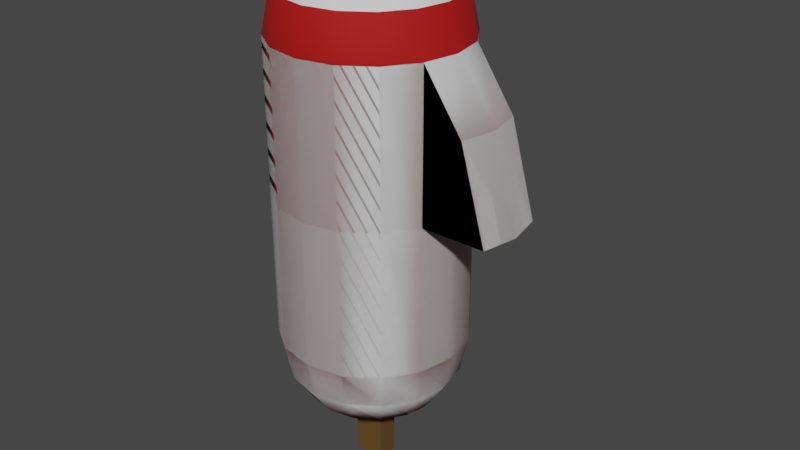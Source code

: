 # Source: Characters.blend  (saved by Blender 3.6.11; exported with 4.5.12 LTS)
import bpy
from mathutils import Matrix  # noqa: F401  (used for matrix-valued properties, if any)

bpy.ops.wm.read_factory_settings(use_empty=True)
scene = bpy.context.scene
scene.name = 'Scene'

# ---- collections
col_baddie = bpy.data.collections.new('Baddie'); scene.collection.children.link(col_baddie)
col_player = bpy.data.collections.new('Player'); scene.collection.children.link(col_player)
col_sword = bpy.data.collections.new('Sword'); scene.collection.children.link(col_sword)

# ---- materials (node trees are filled in below, after node groups)
mat_body = bpy.data.materials.new('Body')
mat_body.use_transparent_shadow = False
mat_hilt = bpy.data.materials.new('Hilt')
mat_hilt.use_transparent_shadow = False
mat_blade = bpy.data.materials.new('Blade')
mat_blade.use_transparent_shadow = False

# ---- node groups
ng_auto_smooth = bpy.data.node_groups.new('Auto Smooth', 'GeometryNodeTree')
_s = ng_auto_smooth.interface.new_socket(name='Geometry', in_out='OUTPUT', socket_type='NodeSocketGeometry')
_s = ng_auto_smooth.interface.new_socket(name='Geometry', in_out='INPUT', socket_type='NodeSocketGeometry')
_s = ng_auto_smooth.interface.new_socket(name='Angle', in_out='INPUT', socket_type='NodeSocketFloat')
_s.subtype = 'ANGLE'
_s.min_value = 0.0
_s.max_value = 3.142
ng_auto_smooth.is_modifier = True
_N = ng_auto_smooth.nodes; _L = ng_auto_smooth.links
n0 = _N.new('NodeGroupOutput'); n0.name = 'Group Output'; n0.location = (480, -100)
n1 = _N.new('NodeGroupInput'); n1.name = 'Group Input'; n1.location = (-420, -300)
n2 = _N.new('NodeGroupInput'); n2.name = 'Group Input.001'; n2.location = (-60, -100)
n3 = _N.new('GeometryNodeSetShadeSmooth'); n3.name = 'Set Shade Smooth'; n3.location = (120, -100)
n3.domain = 'EDGE'
n4 = _N.new('GeometryNodeSetShadeSmooth'); n4.name = 'Set Shade Smooth.001'; n4.location = (300, -100)
n5 = _N.new('GeometryNodeInputMeshEdgeAngle'); n5.name = 'Edge Angle'; n5.location = (-420, -220)
n6 = _N.new('GeometryNodeInputEdgeSmooth'); n6.name = 'Is Edge Smooth'; n6.location = (-60, -160)
n7 = _N.new('GeometryNodeInputShadeSmooth'); n7.name = 'Is Face Smooth'; n7.location = (-240, -340)
n8 = _N.new('FunctionNodeBooleanMath'); n8.name = 'Boolean Math'; n8.location = (-60, -220)
n9 = _N.new('FunctionNodeCompare'); n9.name = 'Compare'; n9.location = (-240, -180)
n9.operation = 'LESS_EQUAL'
_L.new(n5.outputs[0], n9.inputs[0])
_L.new(n4.outputs[0], n0.inputs[0])
_L.new(n1.outputs[1], n9.inputs[1])
_L.new(n9.outputs[0], n8.inputs[0])
_L.new(n7.outputs[0], n8.inputs[1])
_L.new(n2.outputs[0], n3.inputs[0])
_L.new(n6.outputs[0], n3.inputs[1])
_L.new(n3.outputs[0], n4.inputs[0])
_L.new(n8.outputs[0], n3.inputs[2])
n0.is_active_output = True

# ---- material node trees
mat_body.use_nodes = True; mat_body.node_tree.nodes.clear()
_N = mat_body.node_tree.nodes; _L = mat_body.node_tree.links
n0 = _N.new('ShaderNodeBsdfPrincipled'); n0.name = 'Principled BSDF'; n0.location = (10, 300)
n0.distribution = 'GGX'
n0.subsurface_method = 'RANDOM_WALK_SKIN'
n0.inputs[0].default_value = (0.4102, 0.0, 0.0, 1.0)
n0.inputs[2].default_value = 0.8219
n0.inputs[3].default_value = 1.45
n0.inputs[27].default_value = (0.0, 0.0, 0.0, 1.0)
n0.inputs[28].default_value = 1.0
n1 = _N.new('ShaderNodeOutputMaterial'); n1.name = 'Material Output'; n1.location = (300, 300)
_L.new(n0.outputs[0], n1.inputs[0])
n1.is_active_output = True
mat_hilt.use_nodes = True; mat_hilt.node_tree.nodes.clear()
_N = mat_hilt.node_tree.nodes; _L = mat_hilt.node_tree.links
n0 = _N.new('ShaderNodeBsdfPrincipled'); n0.name = 'Principled BSDF'; n0.location = (10, 300)
n0.distribution = 'GGX'
n0.subsurface_method = 'RANDOM_WALK_SKIN'
n0.inputs[0].default_value = (0.1179, 0.05757, 0.01017, 1.0)
n0.inputs[2].default_value = 1.0
n0.inputs[3].default_value = 1.45
n0.inputs[27].default_value = (0.0, 0.0, 0.0, 1.0)
n0.inputs[28].default_value = 1.0
n1 = _N.new('ShaderNodeOutputMaterial'); n1.name = 'Material Output'; n1.location = (300, 300)
_L.new(n0.outputs[0], n1.inputs[0])
n1.is_active_output = True
mat_blade.use_nodes = True; mat_blade.node_tree.nodes.clear()
_N = mat_blade.node_tree.nodes; _L = mat_blade.node_tree.links
n0 = _N.new('ShaderNodeBsdfPrincipled'); n0.name = 'Principled BSDF'; n0.location = (10, 300)
n0.distribution = 'GGX'
n0.subsurface_method = 'RANDOM_WALK_SKIN'
n0.inputs[1].default_value = 1.0
n0.inputs[2].default_value = 0.0
n0.inputs[3].default_value = 1.45
n0.inputs[27].default_value = (0.0, 0.0, 0.0, 1.0)
n0.inputs[28].default_value = 1.0
n1 = _N.new('ShaderNodeOutputMaterial'); n1.name = 'Material Output'; n1.location = (300, 300)
_L.new(n0.outputs[0], n1.inputs[0])
n1.is_active_output = True

# ---- world
world_world = bpy.data.worlds.new('World'); scene.world = world_world
world_world.use_nodes = True; world_world.node_tree.nodes.clear()
_N = world_world.node_tree.nodes; _L = world_world.node_tree.links
n0 = _N.new('ShaderNodeOutputWorld'); n0.name = 'World Output'; n0.location = (300, 300)
n1 = _N.new('ShaderNodeBackground'); n1.name = 'Background'; n1.location = (10, 300)
n1.inputs[0].default_value = (0.05088, 0.05088, 0.05088, 1.0)
_L.new(n1.outputs[0], n0.inputs[0])
n0.is_active_output = True
world_world.color = (0.05088, 0.05088, 0.05088)
world_world.use_sun_shadow = False
world_world.sun_shadow_jitter_overblur = 0.0

# ---- meshes
me_sphere = bpy.data.meshes.new('Sphere')
me_sphere.from_pydata([(0.0, 32.34, 21.61), (0.0, 13.39, 2.664), (13.39, 32.34, 35.0), (12.37, 29.87, 21.61), (9.471, 22.86, 10.25), (5.126, 12.37, 2.664), (24.75, 24.75, 35.0), (22.86, 22.86, 21.61), (17.5, 17.5, 10.25), (9.471, 9.471, 2.664), (32.34, 13.39, 35.0), (29.87, 12.37, 21.61), (22.86, 9.471, 10.25), (12.37, 5.126, 2.664), (35.0, -2.98e-06, 35.0), (32.34, -4.47e-06, 21.61), (24.75, -4.47e-06, 10.25), (13.39, -1.863e-06, 2.664), (32.34, -13.39, 35.0), (29.87, -12.37, 21.61), (22.86, -9.471, 10.25), (12.37, -5.126, 2.664), (24.75, -24.75, 35.0), (22.86, -22.86, 21.61), (17.5, -17.5, 10.25), (9.471, -9.471, 2.664), (13.39, -32.34, 35.0), (12.37, -29.87, 21.61), (9.471, -22.86, 10.25), (5.126, -12.37, 2.664), (-5.96e-06, -35.0, 35.0), (-8.196e-06, -32.34, 21.61), (-8.941e-06, -24.75, 10.25), (-2.98e-06, -13.39, 2.664), (0.0, 0.0, 0.0), (-13.39, -32.34, 35.0), (-12.37, -29.87, 21.61), (-9.471, -22.86, 10.25), (-5.126, -12.37, 2.664), (-24.75, -24.75, 35.0), (-22.86, -22.86, 21.61), (-17.5, -17.5, 10.25), (-9.471, -9.471, 2.664), (-32.34, -13.39, 35.0), (-29.87, -12.37, 21.61), (-22.86, -9.471, 10.25), (-12.37, -5.126, 2.664), (-35.0, 1.267e-05, 35.0), (-32.34, 1.341e-05, 21.61), (-24.75, 1.118e-05, 10.25), (-13.39, 4.47e-06, 2.664), (-32.34, 13.39, 35.0), (-29.87, 12.37, 21.61), (-22.86, 9.471, 10.25), (-12.37, 5.126, 2.664), (-24.75, 24.75, 35.0), (-22.86, 22.86, 21.61), (-17.5, 17.5, 10.25), (-9.471, 9.471, 2.664), (-13.39, 32.34, 35.0), (-12.37, 29.87, 21.61), (-9.471, 22.86, 10.25), (-5.126, 12.37, 2.664), (1.714e-05, 35.0, 35.0), (1.267e-05, 24.75, 10.25), (0.0, 32.34, 158.4), (0.0, 13.39, 177.3), (13.39, 32.34, 145.0), (12.37, 29.87, 158.4), (9.471, 22.86, 169.7), (5.126, 12.37, 177.3), (24.75, 24.75, 145.0), (22.86, 22.86, 158.4), (17.5, 17.5, 169.7), (9.471, 9.471, 177.3), (32.34, 13.39, 145.0), (29.87, 12.37, 158.4), (22.86, 9.471, 169.7), (12.37, 5.126, 177.3), (35.0, -2.98e-06, 145.0), (32.34, -4.47e-06, 158.4), (24.75, -4.47e-06, 169.7), (13.39, -1.863e-06, 177.3), (32.34, -13.39, 145.0), (29.87, -12.37, 158.4), (22.86, -9.471, 169.7), (12.37, -5.126, 177.3), (24.75, -24.75, 145.0), (22.86, -22.86, 158.4), (17.5, -17.5, 169.7), (9.471, -9.471, 177.3), (13.39, -32.34, 145.0), (12.37, -29.87, 158.4), (9.471, -22.86, 169.7), (5.126, -12.37, 177.3), (-5.96e-06, -35.0, 145.0), (-8.196e-06, -32.34, 158.4), (-8.941e-06, -24.75, 169.7), (-2.98e-06, -13.39, 177.3), (0.0, 0.0, 180.0), (-13.39, -32.34, 145.0), (-12.37, -29.87, 158.4), (-9.471, -22.86, 169.7), (-5.126, -12.37, 177.3), (-24.75, -24.75, 145.0), (-22.86, -22.86, 158.4), (-17.5, -17.5, 169.7), (-9.471, -9.471, 177.3), (-32.34, -13.39, 145.0), (-29.87, -12.37, 158.4), (-22.86, -9.471, 169.7), (-12.37, -5.126, 177.3), (-35.0, 1.267e-05, 145.0), (-32.34, 1.341e-05, 158.4), (-24.75, 1.118e-05, 169.7), (-13.39, 4.47e-06, 177.3), (-32.34, 13.39, 145.0), (-29.87, 12.37, 158.4), (-22.86, 9.471, 169.7), (-12.37, 5.126, 177.3), (-24.75, 24.75, 145.0), (-22.86, 22.86, 158.4), (-17.5, 17.5, 169.7), (-9.471, 9.471, 177.3), (-13.39, 32.34, 145.0), (-12.37, 29.87, 158.4), (-9.471, 22.86, 169.7), (-5.126, 12.37, 177.3), (1.714e-05, 35.0, 145.0), (1.267e-05, 24.75, 169.7), (-35.0, 1.267e-05, 90.0), (24.75, -24.75, 90.0), (-24.75, 24.75, 90.0), (35.0, -2.98e-06, 90.0), (-24.75, -24.75, 90.0), (-32.34, 13.39, 90.0), (32.34, -13.39, 90.0), (-13.39, 32.34, 90.0), (13.39, 32.34, 90.0), (13.39, -32.34, 90.0), (-32.34, -13.39, 90.0), (-13.39, -32.34, 90.0), (32.34, 13.39, 90.0), (-5.96e-06, -35.0, 90.0), (24.75, 24.75, 90.0), (1.714e-05, 35.0, 90.0), (46.95, 13.39, 123.8), (49.61, -2.691e-06, 123.8), (46.95, -13.39, 123.8), (59.06, -5.539e-06, 90.0), (56.4, -13.39, 90.0), (56.4, 13.39, 90.0)], [], [(34, 1, 5), (64, 0, 3, 4), (1, 64, 4, 5), (0, 63, 2, 3), (4, 3, 7, 8), (5, 4, 8, 9), (3, 2, 6, 7), (34, 5, 9), (9, 8, 12, 13), (7, 6, 10, 11), (34, 9, 13), (8, 7, 11, 12), (11, 10, 14, 15), (34, 13, 17), (12, 11, 15, 16), (13, 12, 16, 17), (34, 17, 21), (16, 15, 19, 20), (17, 16, 20, 21), (15, 14, 18, 19), (21, 20, 24, 25), (19, 18, 22, 23), (34, 21, 25), (20, 19, 23, 24), (25, 24, 28, 29), (23, 22, 26, 27), (34, 25, 29), (24, 23, 27, 28), (34, 29, 33), (28, 27, 31, 32), (29, 28, 32, 33), (27, 26, 30, 31), (34, 33, 38), (32, 31, 36, 37), (33, 32, 37, 38), (31, 30, 35, 36), (38, 37, 41, 42), (36, 35, 39, 40), (34, 38, 42), (37, 36, 40, 41), (42, 41, 45, 46), (40, 39, 43, 44), (133, 14, 10, 142), (34, 42, 46), (41, 40, 44, 45), (141, 35, 30, 143), (132, 55, 51, 135), (34, 46, 50), (45, 44, 48, 49), (142, 10, 6, 144), (138, 2, 63, 145), (46, 45, 49, 50), (44, 43, 47, 48), (49, 48, 52, 53), (139, 26, 22, 131), (137, 59, 55, 132), (50, 49, 53, 54), (48, 47, 51, 52), (135, 51, 47, 130), (34, 50, 54), (54, 53, 57, 58), (52, 51, 55, 56), (130, 47, 43, 140), (34, 54, 58), (53, 52, 56, 57), (136, 18, 14, 133), (144, 6, 2, 138), (56, 55, 59, 60), (143, 30, 26, 139), (34, 58, 62), (57, 56, 60, 61), (140, 43, 39, 134), (134, 39, 35, 141), (58, 57, 61, 62), (34, 62, 1), (61, 60, 0, 64), (131, 22, 18, 136), (62, 61, 64, 1), (60, 59, 63, 0), (99, 70, 66), (129, 69, 68, 65), (66, 70, 69, 129), (65, 68, 67, 128), (69, 73, 72, 68), (70, 74, 73, 69), (68, 72, 71, 67), (99, 74, 70), (74, 78, 77, 73), (72, 76, 75, 71), (99, 78, 74), (73, 77, 76, 72), (76, 80, 79, 75), (99, 82, 78), (77, 81, 80, 76), (78, 82, 81, 77), (99, 86, 82), (81, 85, 84, 80), (82, 86, 85, 81), (80, 84, 83, 79), (86, 90, 89, 85), (84, 88, 87, 83), (99, 90, 86), (85, 89, 88, 84), (90, 94, 93, 89), (88, 92, 91, 87), (99, 94, 90), (89, 93, 92, 88), (99, 98, 94), (93, 97, 96, 92), (94, 98, 97, 93), (92, 96, 95, 91), (99, 103, 98), (97, 102, 101, 96), (98, 103, 102, 97), (96, 101, 100, 95), (103, 107, 106, 102), (101, 105, 104, 100), (99, 107, 103), (102, 106, 105, 101), (107, 111, 110, 106), (105, 109, 108, 104), (99, 111, 107), (106, 110, 109, 105), (99, 115, 111), (110, 114, 113, 109), (111, 115, 114, 110), (109, 113, 112, 108), (114, 118, 117, 113), (115, 119, 118, 114), (113, 117, 116, 112), (99, 119, 115), (119, 123, 122, 118), (117, 121, 120, 116), (99, 123, 119), (118, 122, 121, 117), (121, 125, 124, 120), (99, 127, 123), (122, 126, 125, 121), (123, 127, 126, 122), (99, 66, 127), (126, 129, 65, 125), (127, 66, 129, 126), (125, 65, 128, 124), (145, 63, 59, 137), (128, 145, 137, 124), (87, 131, 136, 83), (104, 134, 141, 100), (108, 140, 134, 104), (95, 143, 139, 91), (71, 144, 138, 67), (83, 136, 150, 148), (112, 130, 140, 108), (116, 135, 130, 112), (124, 137, 132, 120), (91, 139, 131, 87), (67, 138, 145, 128), (75, 142, 144, 71), (120, 132, 135, 116), (100, 141, 143, 95), (133, 142, 151, 149), (148, 150, 149, 147), (147, 149, 151, 146), (142, 75, 146, 151), (75, 79, 147, 146), (79, 83, 148, 147), (136, 133, 149, 150)])
me_sphere.polygons.foreach_set('use_smooth', [True] * 166)
_uv = me_sphere.uv_layers.new(name='UVMap')
_uv.uv.foreach_set('vector', [0.7188, 0.0, 0.75, 0.125, 0.6875, 0.125, 0.75, 0.25, 0.75, 0.375, 0.6875, 0.375, 0.6875, 0.25, 0.75, 0.125, 0.75, 0.25, 0.6875, 0.25, 0.6875, 0.125, 0.75, 0.375, 0.75, 0.5, 0.6875, 0.5, 0.6875, 0.375, 0.6875, 0.25, 0.6875, 0.375, 0.625, 0.375, 0.625, 0.25, 0.6875, 0.125, 0.6875, 0.25, 0.625, 0.25, 0.625, 0.125, 0.6875, 0.375, 0.6875, 0.5, 0.625, 0.5, 0.625, 0.375, 0.6562, 0.0, 0.6875, 0.125, 0.625, 0.125, 0.625, 0.125, 0.625, 0.25, 0.5625, 0.25, 0.5625, 0.125, 0.625, 0.375, 0.625, 0.5, 0.5625, 0.5, 0.5625, 0.375, 0.5938, 0.0, 0.625, 0.125, 0.5625, 0.125, 0.625, 0.25, 0.625, 0.375, 0.5625, 0.375, 0.5625, 0.25, 0.5625, 0.375, 0.5625, 0.5, 0.5, 0.5, 0.5, 0.375, 0.5312, 0.0, 0.5625, 0.125, 0.5, 0.125, 0.5625, 0.25, 0.5625, 0.375, 0.5, 0.375, 0.5, 0.25, 0.5625, 0.125, 0.5625, 0.25, 0.5, 0.25, 0.5, 0.125, 0.4687, 0.0, 0.5, 0.125, 0.4375, 0.125, 0.5, 0.25, 0.5, 0.375, 0.4375, 0.375, 0.4375, 0.25, 0.5, 0.125, 0.5, 0.25, 0.4375, 0.25, 0.4375, 0.125, 0.5, 0.375, 0.5, 0.5, 0.4375, 0.5, 0.4375, 0.375, 0.4375, 0.125, 0.4375, 0.25, 0.375, 0.25, 0.375, 0.125, 0.4375, 0.375, 0.4375, 0.5, 0.375, 0.5, 0.375, 0.375, 0.4062, 0.0, 0.4375, 0.125, 0.375, 0.125, 0.4375, 0.25, 0.4375, 0.375, 0.375, 0.375, 0.375, 0.25, 0.375, 0.125, 0.375, 0.25, 0.3125, 0.25, 0.3125, 0.125, 0.375, 0.375, 0.375, 0.5, 0.3125, 0.5, 0.3125, 0.375, 0.3437, 0.0, 0.375, 0.125, 0.3125, 0.125, 0.375, 0.25, 0.375, 0.375, 0.3125, 0.375, 0.3125, 0.25, 0.2812, 0.0, 0.3125, 0.125, 0.25, 0.125, 0.3125, 0.25, 0.3125, 0.375, 0.25, 0.375, 0.25, 0.25, 0.3125, 0.125, 0.3125, 0.25, 0.25, 0.25, 0.25, 0.125, 0.3125, 0.375, 0.3125, 0.5, 0.25, 0.5, 0.25, 0.375, 0.2187, 0.0, 0.25, 0.125, 0.1875, 0.125, 0.25, 0.25, 0.25, 0.375, 0.1875, 0.375, 0.1875, 0.25, 0.25, 0.125, 0.25, 0.25, 0.1875, 0.25, 0.1875, 0.125, 0.25, 0.375, 0.25, 0.5, 0.1875, 0.5, 0.1875, 0.375, 0.1875, 0.125, 0.1875, 0.25, 0.125, 0.25, 0.125, 0.125, 0.1875, 0.375, 0.1875, 0.5, 0.125, 0.5, 0.125, 0.375, 0.1562, 0.0, 0.1875, 0.125, 0.125, 0.125, 0.1875, 0.25, 0.1875, 0.375, 0.125, 0.375, 0.125, 0.25, 0.125, 0.125, 0.125, 0.25, 0.0625, 0.25, 0.0625, 0.125, 0.125, 0.375, 0.125, 0.5, 0.0625, 0.5, 0.0625, 0.375, 0.5, 0.5, 0.5, 0.5, 0.5625, 0.5, 0.5625, 0.5, 0.09375, 0.0, 0.125, 0.125, 0.0625, 0.125, 0.125, 0.25, 0.125, 0.375, 0.0625, 0.375, 0.0625, 0.25, 0.1875, 0.5, 0.1875, 0.5, 0.25, 0.5, 0.25, 0.5, 0.875, 0.5, 0.875, 0.5, 0.9375, 0.5, 0.9375, 0.5, 0.03125, 0.0, 0.0625, 0.125, 0.0, 0.125, 0.0625, 0.25, 0.0625, 0.375, 0.0, 0.375, 0.0, 0.25, 0.5625, 0.5, 0.5625, 0.5, 0.625, 0.5, 0.625, 0.5, 0.6875, 0.5, 0.6875, 0.5, 0.75, 0.5, 0.75, 0.5, 0.0625, 0.125, 0.0625, 0.25, 0.0, 0.25, 0.0, 0.125, 0.0625, 0.375, 0.0625, 0.5, 0.0, 0.5, 0.0, 0.375, 1.0, 0.25, 1.0, 0.375, 0.9375, 0.375, 0.9375, 0.25, 0.3125, 0.5, 0.3125, 0.5, 0.375, 0.5, 0.375, 0.5, 0.8125, 0.5, 0.8125, 0.5, 0.875, 0.5, 0.875, 0.5, 1.0, 0.125, 1.0, 0.25, 0.9375, 0.25, 0.9375, 0.125, 1.0, 0.375, 1.0, 0.5, 0.9375, 0.5, 0.9375, 0.375, 0.9375, 0.5, 0.9375, 0.5, 1.0, 0.5, 1.0, 0.5, 0.9687, 0.0, 1.0, 0.125, 0.9375, 0.125, 0.9375, 0.125, 0.9375, 0.25, 0.875, 0.25, 0.875, 0.125, 0.9375, 0.375, 0.9375, 0.5, 0.875, 0.5, 0.875, 0.375, 0.0, 0.5, 0.0, 0.5, 0.0625, 0.5, 0.0625, 0.5, 0.9062, 0.0, 0.9375, 0.125, 0.875, 0.125, 0.9375, 0.25, 0.9375, 0.375, 0.875, 0.375, 0.875, 0.25, 0.4375, 0.5, 0.4375, 0.5, 0.5, 0.5, 0.5, 0.5, 0.625, 0.5, 0.625, 0.5, 0.6875, 0.5, 0.6875, 0.5, 0.875, 0.375, 0.875, 0.5, 0.8125, 0.5, 0.8125, 0.375, 0.25, 0.5, 0.25, 0.5, 0.3125, 0.5, 0.3125, 0.5, 0.8437, 0.0, 0.875, 0.125, 0.8125, 0.125, 0.875, 0.25, 0.875, 0.375, 0.8125, 0.375, 0.8125, 0.25, 0.0625, 0.5, 0.0625, 0.5, 0.125, 0.5, 0.125, 0.5, 0.125, 0.5, 0.125, 0.5, 0.1875, 0.5, 0.1875, 0.5, 0.875, 0.125, 0.875, 0.25, 0.8125, 0.25, 0.8125, 0.125, 0.7812, 0.0, 0.8125, 0.125, 0.75, 0.125, 0.8125, 0.25, 0.8125, 0.375, 0.75, 0.375, 0.75, 0.25, 0.375, 0.5, 0.375, 0.5, 0.4375, 0.5, 0.4375, 0.5, 0.8125, 0.125, 0.8125, 0.25, 0.75, 0.25, 0.75, 0.125, 0.8125, 0.375, 0.8125, 0.5, 0.75, 0.5, 0.75, 0.375, 0.7188, 0.0, 0.6875, 0.125, 0.75, 0.125, 0.75, 0.25, 0.6875, 0.25, 0.6875, 0.375, 0.75, 0.375, 0.75, 0.125, 0.6875, 0.125, 0.6875, 0.25, 0.75, 0.25, 0.75, 0.375, 0.6875, 0.375, 0.6875, 0.5, 0.75, 0.5, 0.6875, 0.25, 0.625, 0.25, 0.625, 0.375, 0.6875, 0.375, 0.6875, 0.125, 0.625, 0.125, 0.625, 0.25, 0.6875, 0.25, 0.6875, 0.375, 0.625, 0.375, 0.625, 0.5, 0.6875, 0.5, 0.6562, 0.0, 0.625, 0.125, 0.6875, 0.125, 0.625, 0.125, 0.5625, 0.125, 0.5625, 0.25, 0.625, 0.25, 0.625, 0.375, 0.5625, 0.375, 0.5625, 0.5, 0.625, 0.5, 0.5938, 0.0, 0.5625, 0.125, 0.625, 0.125, 0.625, 0.25, 0.5625, 0.25, 0.5625, 0.375, 0.625, 0.375, 0.5625, 0.375, 0.5, 0.375, 0.5, 0.5, 0.5625, 0.5, 0.5312, 0.0, 0.5, 0.125, 0.5625, 0.125, 0.5625, 0.25, 0.5, 0.25, 0.5, 0.375, 0.5625, 0.375, 0.5625, 0.125, 0.5, 0.125, 0.5, 0.25, 0.5625, 0.25, 0.4687, 0.0, 0.4375, 0.125, 0.5, 0.125, 0.5, 0.25, 0.4375, 0.25, 0.4375, 0.375, 0.5, 0.375, 0.5, 0.125, 0.4375, 0.125, 0.4375, 0.25, 0.5, 0.25, 0.5, 0.375, 0.4375, 0.375, 0.4375, 0.5, 0.5, 0.5, 0.4375, 0.125, 0.375, 0.125, 0.375, 0.25, 0.4375, 0.25, 0.4375, 0.375, 0.375, 0.375, 0.375, 0.5, 0.4375, 0.5, 0.4062, 0.0, 0.375, 0.125, 0.4375, 0.125, 0.4375, 0.25, 0.375, 0.25, 0.375, 0.375, 0.4375, 0.375, 0.375, 0.125, 0.3125, 0.125, 0.3125, 0.25, 0.375, 0.25, 0.375, 0.375, 0.3125, 0.375, 0.3125, 0.5, 0.375, 0.5, 0.3437, 0.0, 0.3125, 0.125, 0.375, 0.125, 0.375, 0.25, 0.3125, 0.25, 0.3125, 0.375, 0.375, 0.375, 0.2812, 0.0, 0.25, 0.125, 0.3125, 0.125, 0.3125, 0.25, 0.25, 0.25, 0.25, 0.375, 0.3125, 0.375, 0.3125, 0.125, 0.25, 0.125, 0.25, 0.25, 0.3125, 0.25, 0.3125, 0.375, 0.25, 0.375, 0.25, 0.5, 0.3125, 0.5, 0.2187, 0.0, 0.1875, 0.125, 0.25, 0.125, 0.25, 0.25, 0.1875, 0.25, 0.1875, 0.375, 0.25, 0.375, 0.25, 0.125, 0.1875, 0.125, 0.1875, 0.25, 0.25, 0.25, 0.25, 0.375, 0.1875, 0.375, 0.1875, 0.5, 0.25, 0.5, 0.1875, 0.125, 0.125, 0.125, 0.125, 0.25, 0.1875, 0.25, 0.1875, 0.375, 0.125, 0.375, 0.125, 0.5, 0.1875, 0.5, 0.1562, 0.0, 0.125, 0.125, 0.1875, 0.125, 0.1875, 0.25, 0.125, 0.25, 0.125, 0.375, 0.1875, 0.375, 0.125, 0.125, 0.0625, 0.125, 0.0625, 0.25, 0.125, 0.25, 0.125, 0.375, 0.0625, 0.375, 0.0625, 0.5, 0.125, 0.5, 0.09375, 0.0, 0.0625, 0.125, 0.125, 0.125, 0.125, 0.25, 0.0625, 0.25, 0.0625, 0.375, 0.125, 0.375, 0.03125, 0.0, 0.0, 0.125, 0.0625, 0.125, 0.0625, 0.25, 0.0, 0.25, 0.0, 0.375, 0.0625, 0.375, 0.0625, 0.125, 0.0, 0.125, 0.0, 0.25, 0.0625, 0.25, 0.0625, 0.375, 0.0, 0.375, 0.0, 0.5, 0.0625, 0.5, 1.0, 0.25, 0.9375, 0.25, 0.9375, 0.375, 1.0, 0.375, 1.0, 0.125, 0.9375, 0.125, 0.9375, 0.25, 1.0, 0.25, 1.0, 0.375, 0.9375, 0.375, 0.9375, 0.5, 1.0, 0.5, 0.9687, 0.0, 0.9375, 0.125, 1.0, 0.125, 0.9375, 0.125, 0.875, 0.125, 0.875, 0.25, 0.9375, 0.25, 0.9375, 0.375, 0.875, 0.375, 0.875, 0.5, 0.9375, 0.5, 0.9062, 0.0, 0.875, 0.125, 0.9375, 0.125, 0.9375, 0.25, 0.875, 0.25, 0.875, 0.375, 0.9375, 0.375, 0.875, 0.375, 0.8125, 0.375, 0.8125, 0.5, 0.875, 0.5, 0.8437, 0.0, 0.8125, 0.125, 0.875, 0.125, 0.875, 0.25, 0.8125, 0.25, 0.8125, 0.375, 0.875, 0.375, 0.875, 0.125, 0.8125, 0.125, 0.8125, 0.25, 0.875, 0.25, 0.7812, 0.0, 0.75, 0.125, 0.8125, 0.125, 0.8125, 0.25, 0.75, 0.25, 0.75, 0.375, 0.8125, 0.375, 0.8125, 0.125, 0.75, 0.125, 0.75, 0.25, 0.8125, 0.25, 0.8125, 0.375, 0.75, 0.375, 0.75, 0.5, 0.8125, 0.5, 0.75, 0.5, 0.75, 0.5, 0.8125, 0.5, 0.8125, 0.5, 0.75, 0.5, 0.75, 0.5, 0.8125, 0.5, 0.8125, 0.5, 0.375, 0.5, 0.375, 0.5, 0.4375, 0.5, 0.4375, 0.5, 0.125, 0.5, 0.125, 0.5, 0.1875, 0.5, 0.1875, 0.5, 0.0625, 0.5, 0.0625, 0.5, 0.125, 0.5, 0.125, 0.5, 0.25, 0.5, 0.25, 0.5, 0.3125, 0.5, 0.3125, 0.5, 0.625, 0.5, 0.625, 0.5, 0.6875, 0.5, 0.6875, 0.5, 0.4375, 0.5, 0.4375, 0.5, 0.4375, 0.5, 0.4375, 0.5, 0.0, 0.5, 0.0, 0.5, 0.0625, 0.5, 0.0625, 0.5, 0.9375, 0.5, 0.9375, 0.5, 1.0, 0.5, 1.0, 0.5, 0.8125, 0.5, 0.8125, 0.5, 0.875, 0.5, 0.875, 0.5, 0.3125, 0.5, 0.3125, 0.5, 0.375, 0.5, 0.375, 0.5, 0.6875, 0.5, 0.6875, 0.5, 0.75, 0.5, 0.75, 0.5, 0.5625, 0.5, 0.5625, 0.5, 0.625, 0.5, 0.625, 0.5, 0.875, 0.5, 0.875, 0.5, 0.9375, 0.5, 0.9375, 0.5, 0.1875, 0.5, 0.1875, 0.5, 0.25, 0.5, 0.25, 0.5, 0.5, 0.5, 0.5625, 0.5, 0.5625, 0.5, 0.5, 0.5, 0.4375, 0.5, 0.4375, 0.5, 0.5, 0.5, 0.5, 0.5, 0.5, 0.5, 0.5, 0.5, 0.5625, 0.5, 0.5625, 0.5, 0.5625, 0.5, 0.5625, 0.5, 0.5625, 0.5, 0.5625, 0.5, 0.5625, 0.5, 0.5, 0.5, 0.5, 0.5, 0.5625, 0.5, 0.5, 0.5, 0.4375, 0.5, 0.4375, 0.5, 0.5, 0.5, 0.4375, 0.5, 0.5, 0.5, 0.5, 0.5, 0.4375, 0.5])
me_sphere.materials.append(mat_body)
me_sphere.update()
me_sphere_001 = bpy.data.meshes.new('Sphere.001')
me_sphere_001.from_pydata([(0.0, 0.3234, -0.7839), (0.0, 0.1339, -0.9734), (0.1339, 0.3234, -0.65), (0.1237, 0.2987, -0.7839), (0.09471, 0.2286, -0.8975), (0.05126, 0.1237, -0.9734), (0.2475, 0.2475, -0.65), (0.2286, 0.2286, -0.7839), (0.175, 0.175, -0.8975), (0.09471, 0.09471, -0.9734), (0.3234, 0.1339, -0.65), (0.2987, 0.1237, -0.7839), (0.2286, 0.09471, -0.8975), (0.1237, 0.05126, -0.9734), (0.35, -2.98e-08, -0.65), (0.3234, -4.47e-08, -0.7839), (0.2475, -4.47e-08, -0.8975), (0.1339, -1.863e-08, -0.9734), (0.3234, -0.1339, -0.65), (0.2987, -0.1237, -0.7839), (0.2286, -0.09471, -0.8975), (0.1237, -0.05126, -0.9734), (0.2475, -0.2475, -0.65), (0.2286, -0.2286, -0.7839), (0.175, -0.175, -0.8975), (0.09471, -0.09471, -0.9734), (0.1339, -0.3234, -0.65), (0.1237, -0.2987, -0.7839), (0.09471, -0.2286, -0.8975), (0.05126, -0.1237, -0.9734), (-5.96e-08, -0.35, -0.65), (-8.196e-08, -0.3234, -0.7839), (-8.941e-08, -0.2475, -0.8975), (-2.98e-08, -0.1339, -0.9734), (0.0, 0.0, -1.0), (-0.1339, -0.3234, -0.65), (-0.1237, -0.2987, -0.7839), (-0.09471, -0.2286, -0.8975), (-0.05126, -0.1237, -0.9734), (-0.2475, -0.2475, -0.65), (-0.2286, -0.2286, -0.7839), (-0.175, -0.175, -0.8975), (-0.09471, -0.09471, -0.9734), (-0.3234, -0.1339, -0.65), (-0.2987, -0.1237, -0.7839), (-0.2286, -0.09471, -0.8975), (-0.1237, -0.05126, -0.9734), (-0.35, 1.267e-07, -0.65), (-0.3234, 1.341e-07, -0.7839), (-0.2475, 1.118e-07, -0.8975), (-0.1339, 4.47e-08, -0.9734), (-0.3234, 0.1339, -0.65), (-0.2987, 0.1237, -0.7839), (-0.2286, 0.09471, -0.8975), (-0.1237, 0.05126, -0.9734), (-0.2475, 0.2475, -0.65), (-0.2286, 0.2286, -0.7839), (-0.175, 0.175, -0.8975), (-0.09471, 0.09471, -0.9734), (-0.1339, 0.3234, -0.65), (-0.1237, 0.2987, -0.7839), (-0.09471, 0.2286, -0.8975), (-0.05126, 0.1237, -0.9734), (1.714e-07, 0.35, -0.65), (1.267e-07, 0.2475, -0.8975), (0.0, 0.3234, 0.5839), (0.0, 0.1339, 0.7734), (0.1339, 0.3234, 0.45), (0.1237, 0.2987, 0.5839), (0.09471, 0.2286, 0.6975), (0.05126, 0.1237, 0.7734), (0.2475, 0.2475, 0.45), (0.2286, 0.2286, 0.5839), (0.175, 0.175, 0.6975), (0.09471, 0.09471, 0.7734), (0.3234, 0.1339, 0.45), (0.2987, 0.1237, 0.5839), (0.2286, 0.09471, 0.6975), (0.1237, 0.05126, 0.7734), (0.35, -2.98e-08, 0.45), (0.3234, -4.47e-08, 0.5839), (0.2475, -4.47e-08, 0.6975), (0.1339, -1.863e-08, 0.7734), (0.3234, -0.1339, 0.45), (0.2987, -0.1237, 0.5839), (0.2286, -0.09471, 0.6975), (0.1237, -0.05126, 0.7734), (0.2475, -0.2475, 0.45), (0.2286, -0.2286, 0.5839), (0.175, -0.175, 0.6975), (0.09471, -0.09471, 0.7734), (0.1339, -0.3234, 0.45), (0.1237, -0.2987, 0.5839), (0.09471, -0.2286, 0.6975), (0.05126, -0.1237, 0.7734), (-5.96e-08, -0.35, 0.45), (-8.196e-08, -0.3234, 0.5839), (-8.941e-08, -0.2475, 0.6975), (-2.98e-08, -0.1339, 0.7734), (0.0, 0.0, 0.8), (-0.1339, -0.3234, 0.45), (-0.1237, -0.2987, 0.5839), (-0.09471, -0.2286, 0.6975), (-0.05126, -0.1237, 0.7734), (-0.2475, -0.2475, 0.45), (-0.2286, -0.2286, 0.5839), (-0.175, -0.175, 0.6975), (-0.09471, -0.09471, 0.7734), (-0.3234, -0.1339, 0.45), (-0.2987, -0.1237, 0.5839), (-0.2286, -0.09471, 0.6975), (-0.1237, -0.05126, 0.7734), (-0.35, 1.267e-07, 0.45), (-0.3234, 1.341e-07, 0.5839), (-0.2475, 1.118e-07, 0.6975), (-0.1339, 4.47e-08, 0.7734), (-0.3234, 0.1339, 0.45), (-0.2987, 0.1237, 0.5839), (-0.2286, 0.09471, 0.6975), (-0.1237, 0.05126, 0.7734), (-0.2475, 0.2475, 0.45), (-0.2286, 0.2286, 0.5839), (-0.175, 0.175, 0.6975), (-0.09471, 0.09471, 0.7734), (-0.1339, 0.3234, 0.45), (-0.1237, 0.2987, 0.5839), (-0.09471, 0.2286, 0.6975), (-0.05126, 0.1237, 0.7734), (1.714e-07, 0.35, 0.45), (1.267e-07, 0.2475, 0.6975), (-0.35, 1.267e-07, -0.1), (0.2475, -0.2475, -0.1), (-0.2475, 0.2475, -0.1), (0.35, -2.98e-08, -0.1), (-0.2475, -0.2475, -0.1), (-0.3234, 0.1339, -0.1), (0.3234, -0.1339, -0.1), (-0.1339, 0.3234, -0.1), (0.1339, 0.3234, -0.1), (0.1339, -0.3234, -0.1), (-0.3234, -0.1339, -0.1), (-0.1339, -0.3234, -0.1), (0.3234, 0.1339, -0.1), (-5.96e-08, -0.35, -0.1), (0.2475, 0.2475, -0.1), (1.714e-07, 0.35, -0.1), (0.4695, 0.1339, 0.238), (0.4961, -2.691e-08, 0.238), (0.4695, -0.1339, 0.238), (0.5906, -5.539e-08, -0.1), (0.564, -0.1339, -0.1), (0.564, 0.1339, -0.1)], [], [(34, 1, 5), (64, 0, 3, 4), (1, 64, 4, 5), (0, 63, 2, 3), (4, 3, 7, 8), (5, 4, 8, 9), (3, 2, 6, 7), (34, 5, 9), (9, 8, 12, 13), (7, 6, 10, 11), (34, 9, 13), (8, 7, 11, 12), (11, 10, 14, 15), (34, 13, 17), (12, 11, 15, 16), (13, 12, 16, 17), (34, 17, 21), (16, 15, 19, 20), (17, 16, 20, 21), (15, 14, 18, 19), (21, 20, 24, 25), (19, 18, 22, 23), (34, 21, 25), (20, 19, 23, 24), (25, 24, 28, 29), (23, 22, 26, 27), (34, 25, 29), (24, 23, 27, 28), (34, 29, 33), (28, 27, 31, 32), (29, 28, 32, 33), (27, 26, 30, 31), (34, 33, 38), (32, 31, 36, 37), (33, 32, 37, 38), (31, 30, 35, 36), (38, 37, 41, 42), (36, 35, 39, 40), (34, 38, 42), (37, 36, 40, 41), (42, 41, 45, 46), (40, 39, 43, 44), (133, 14, 10, 142), (34, 42, 46), (41, 40, 44, 45), (141, 35, 30, 143), (132, 55, 51, 135), (34, 46, 50), (45, 44, 48, 49), (142, 10, 6, 144), (138, 2, 63, 145), (46, 45, 49, 50), (44, 43, 47, 48), (49, 48, 52, 53), (139, 26, 22, 131), (137, 59, 55, 132), (50, 49, 53, 54), (48, 47, 51, 52), (135, 51, 47, 130), (34, 50, 54), (54, 53, 57, 58), (52, 51, 55, 56), (130, 47, 43, 140), (34, 54, 58), (53, 52, 56, 57), (136, 18, 14, 133), (144, 6, 2, 138), (56, 55, 59, 60), (143, 30, 26, 139), (34, 58, 62), (57, 56, 60, 61), (140, 43, 39, 134), (134, 39, 35, 141), (58, 57, 61, 62), (34, 62, 1), (61, 60, 0, 64), (131, 22, 18, 136), (62, 61, 64, 1), (60, 59, 63, 0), (99, 70, 66), (129, 69, 68, 65), (66, 70, 69, 129), (65, 68, 67, 128), (69, 73, 72, 68), (70, 74, 73, 69), (68, 72, 71, 67), (99, 74, 70), (74, 78, 77, 73), (72, 76, 75, 71), (99, 78, 74), (73, 77, 76, 72), (76, 80, 79, 75), (99, 82, 78), (77, 81, 80, 76), (78, 82, 81, 77), (99, 86, 82), (81, 85, 84, 80), (82, 86, 85, 81), (80, 84, 83, 79), (86, 90, 89, 85), (84, 88, 87, 83), (99, 90, 86), (85, 89, 88, 84), (90, 94, 93, 89), (88, 92, 91, 87), (99, 94, 90), (89, 93, 92, 88), (99, 98, 94), (93, 97, 96, 92), (94, 98, 97, 93), (92, 96, 95, 91), (99, 103, 98), (97, 102, 101, 96), (98, 103, 102, 97), (96, 101, 100, 95), (103, 107, 106, 102), (101, 105, 104, 100), (99, 107, 103), (102, 106, 105, 101), (107, 111, 110, 106), (105, 109, 108, 104), (99, 111, 107), (106, 110, 109, 105), (99, 115, 111), (110, 114, 113, 109), (111, 115, 114, 110), (109, 113, 112, 108), (114, 118, 117, 113), (115, 119, 118, 114), (113, 117, 116, 112), (99, 119, 115), (119, 123, 122, 118), (117, 121, 120, 116), (99, 123, 119), (118, 122, 121, 117), (121, 125, 124, 120), (99, 127, 123), (122, 126, 125, 121), (123, 127, 126, 122), (99, 66, 127), (126, 129, 65, 125), (127, 66, 129, 126), (125, 65, 128, 124), (145, 63, 59, 137), (128, 145, 137, 124), (87, 131, 136, 83), (104, 134, 141, 100), (108, 140, 134, 104), (95, 143, 139, 91), (71, 144, 138, 67), (83, 136, 150, 148), (112, 130, 140, 108), (116, 135, 130, 112), (124, 137, 132, 120), (91, 139, 131, 87), (67, 138, 145, 128), (75, 142, 144, 71), (120, 132, 135, 116), (100, 141, 143, 95), (133, 142, 151, 149), (148, 150, 149, 147), (147, 149, 151, 146), (142, 75, 146, 151), (75, 79, 147, 146), (79, 83, 148, 147), (136, 133, 149, 150)])
me_sphere_001.polygons.foreach_set('use_smooth', [True] * 166)
_uv = me_sphere_001.uv_layers.new(name='UVMap')
_uv.uv.foreach_set('vector', [0.7188, 0.0, 0.75, 0.125, 0.6875, 0.125, 0.75, 0.25, 0.75, 0.375, 0.6875, 0.375, 0.6875, 0.25, 0.75, 0.125, 0.75, 0.25, 0.6875, 0.25, 0.6875, 0.125, 0.75, 0.375, 0.75, 0.5, 0.6875, 0.5, 0.6875, 0.375, 0.6875, 0.25, 0.6875, 0.375, 0.625, 0.375, 0.625, 0.25, 0.6875, 0.125, 0.6875, 0.25, 0.625, 0.25, 0.625, 0.125, 0.6875, 0.375, 0.6875, 0.5, 0.625, 0.5, 0.625, 0.375, 0.6562, 0.0, 0.6875, 0.125, 0.625, 0.125, 0.625, 0.125, 0.625, 0.25, 0.5625, 0.25, 0.5625, 0.125, 0.625, 0.375, 0.625, 0.5, 0.5625, 0.5, 0.5625, 0.375, 0.5938, 0.0, 0.625, 0.125, 0.5625, 0.125, 0.625, 0.25, 0.625, 0.375, 0.5625, 0.375, 0.5625, 0.25, 0.5625, 0.375, 0.5625, 0.5, 0.5, 0.5, 0.5, 0.375, 0.5312, 0.0, 0.5625, 0.125, 0.5, 0.125, 0.5625, 0.25, 0.5625, 0.375, 0.5, 0.375, 0.5, 0.25, 0.5625, 0.125, 0.5625, 0.25, 0.5, 0.25, 0.5, 0.125, 0.4687, 0.0, 0.5, 0.125, 0.4375, 0.125, 0.5, 0.25, 0.5, 0.375, 0.4375, 0.375, 0.4375, 0.25, 0.5, 0.125, 0.5, 0.25, 0.4375, 0.25, 0.4375, 0.125, 0.5, 0.375, 0.5, 0.5, 0.4375, 0.5, 0.4375, 0.375, 0.4375, 0.125, 0.4375, 0.25, 0.375, 0.25, 0.375, 0.125, 0.4375, 0.375, 0.4375, 0.5, 0.375, 0.5, 0.375, 0.375, 0.4062, 0.0, 0.4375, 0.125, 0.375, 0.125, 0.4375, 0.25, 0.4375, 0.375, 0.375, 0.375, 0.375, 0.25, 0.375, 0.125, 0.375, 0.25, 0.3125, 0.25, 0.3125, 0.125, 0.375, 0.375, 0.375, 0.5, 0.3125, 0.5, 0.3125, 0.375, 0.3437, 0.0, 0.375, 0.125, 0.3125, 0.125, 0.375, 0.25, 0.375, 0.375, 0.3125, 0.375, 0.3125, 0.25, 0.2812, 0.0, 0.3125, 0.125, 0.25, 0.125, 0.3125, 0.25, 0.3125, 0.375, 0.25, 0.375, 0.25, 0.25, 0.3125, 0.125, 0.3125, 0.25, 0.25, 0.25, 0.25, 0.125, 0.3125, 0.375, 0.3125, 0.5, 0.25, 0.5, 0.25, 0.375, 0.2187, 0.0, 0.25, 0.125, 0.1875, 0.125, 0.25, 0.25, 0.25, 0.375, 0.1875, 0.375, 0.1875, 0.25, 0.25, 0.125, 0.25, 0.25, 0.1875, 0.25, 0.1875, 0.125, 0.25, 0.375, 0.25, 0.5, 0.1875, 0.5, 0.1875, 0.375, 0.1875, 0.125, 0.1875, 0.25, 0.125, 0.25, 0.125, 0.125, 0.1875, 0.375, 0.1875, 0.5, 0.125, 0.5, 0.125, 0.375, 0.1562, 0.0, 0.1875, 0.125, 0.125, 0.125, 0.1875, 0.25, 0.1875, 0.375, 0.125, 0.375, 0.125, 0.25, 0.125, 0.125, 0.125, 0.25, 0.0625, 0.25, 0.0625, 0.125, 0.125, 0.375, 0.125, 0.5, 0.0625, 0.5, 0.0625, 0.375, 0.5, 0.5, 0.5, 0.5, 0.5625, 0.5, 0.5625, 0.5, 0.09375, 0.0, 0.125, 0.125, 0.0625, 0.125, 0.125, 0.25, 0.125, 0.375, 0.0625, 0.375, 0.0625, 0.25, 0.1875, 0.5, 0.1875, 0.5, 0.25, 0.5, 0.25, 0.5, 0.875, 0.5, 0.875, 0.5, 0.9375, 0.5, 0.9375, 0.5, 0.03125, 0.0, 0.0625, 0.125, 0.0, 0.125, 0.0625, 0.25, 0.0625, 0.375, 0.0, 0.375, 0.0, 0.25, 0.5625, 0.5, 0.5625, 0.5, 0.625, 0.5, 0.625, 0.5, 0.6875, 0.5, 0.6875, 0.5, 0.75, 0.5, 0.75, 0.5, 0.0625, 0.125, 0.0625, 0.25, 0.0, 0.25, 0.0, 0.125, 0.0625, 0.375, 0.0625, 0.5, 0.0, 0.5, 0.0, 0.375, 1.0, 0.25, 1.0, 0.375, 0.9375, 0.375, 0.9375, 0.25, 0.3125, 0.5, 0.3125, 0.5, 0.375, 0.5, 0.375, 0.5, 0.8125, 0.5, 0.8125, 0.5, 0.875, 0.5, 0.875, 0.5, 1.0, 0.125, 1.0, 0.25, 0.9375, 0.25, 0.9375, 0.125, 1.0, 0.375, 1.0, 0.5, 0.9375, 0.5, 0.9375, 0.375, 0.9375, 0.5, 0.9375, 0.5, 1.0, 0.5, 1.0, 0.5, 0.9687, 0.0, 1.0, 0.125, 0.9375, 0.125, 0.9375, 0.125, 0.9375, 0.25, 0.875, 0.25, 0.875, 0.125, 0.9375, 0.375, 0.9375, 0.5, 0.875, 0.5, 0.875, 0.375, 0.0, 0.5, 0.0, 0.5, 0.0625, 0.5, 0.0625, 0.5, 0.9062, 0.0, 0.9375, 0.125, 0.875, 0.125, 0.9375, 0.25, 0.9375, 0.375, 0.875, 0.375, 0.875, 0.25, 0.4375, 0.5, 0.4375, 0.5, 0.5, 0.5, 0.5, 0.5, 0.625, 0.5, 0.625, 0.5, 0.6875, 0.5, 0.6875, 0.5, 0.875, 0.375, 0.875, 0.5, 0.8125, 0.5, 0.8125, 0.375, 0.25, 0.5, 0.25, 0.5, 0.3125, 0.5, 0.3125, 0.5, 0.8437, 0.0, 0.875, 0.125, 0.8125, 0.125, 0.875, 0.25, 0.875, 0.375, 0.8125, 0.375, 0.8125, 0.25, 0.0625, 0.5, 0.0625, 0.5, 0.125, 0.5, 0.125, 0.5, 0.125, 0.5, 0.125, 0.5, 0.1875, 0.5, 0.1875, 0.5, 0.875, 0.125, 0.875, 0.25, 0.8125, 0.25, 0.8125, 0.125, 0.7812, 0.0, 0.8125, 0.125, 0.75, 0.125, 0.8125, 0.25, 0.8125, 0.375, 0.75, 0.375, 0.75, 0.25, 0.375, 0.5, 0.375, 0.5, 0.4375, 0.5, 0.4375, 0.5, 0.8125, 0.125, 0.8125, 0.25, 0.75, 0.25, 0.75, 0.125, 0.8125, 0.375, 0.8125, 0.5, 0.75, 0.5, 0.75, 0.375, 0.7188, 0.0, 0.6875, 0.125, 0.75, 0.125, 0.75, 0.25, 0.6875, 0.25, 0.6875, 0.375, 0.75, 0.375, 0.75, 0.125, 0.6875, 0.125, 0.6875, 0.25, 0.75, 0.25, 0.75, 0.375, 0.6875, 0.375, 0.6875, 0.5, 0.75, 0.5, 0.6875, 0.25, 0.625, 0.25, 0.625, 0.375, 0.6875, 0.375, 0.6875, 0.125, 0.625, 0.125, 0.625, 0.25, 0.6875, 0.25, 0.6875, 0.375, 0.625, 0.375, 0.625, 0.5, 0.6875, 0.5, 0.6562, 0.0, 0.625, 0.125, 0.6875, 0.125, 0.625, 0.125, 0.5625, 0.125, 0.5625, 0.25, 0.625, 0.25, 0.625, 0.375, 0.5625, 0.375, 0.5625, 0.5, 0.625, 0.5, 0.5938, 0.0, 0.5625, 0.125, 0.625, 0.125, 0.625, 0.25, 0.5625, 0.25, 0.5625, 0.375, 0.625, 0.375, 0.5625, 0.375, 0.5, 0.375, 0.5, 0.5, 0.5625, 0.5, 0.5312, 0.0, 0.5, 0.125, 0.5625, 0.125, 0.5625, 0.25, 0.5, 0.25, 0.5, 0.375, 0.5625, 0.375, 0.5625, 0.125, 0.5, 0.125, 0.5, 0.25, 0.5625, 0.25, 0.4687, 0.0, 0.4375, 0.125, 0.5, 0.125, 0.5, 0.25, 0.4375, 0.25, 0.4375, 0.375, 0.5, 0.375, 0.5, 0.125, 0.4375, 0.125, 0.4375, 0.25, 0.5, 0.25, 0.5, 0.375, 0.4375, 0.375, 0.4375, 0.5, 0.5, 0.5, 0.4375, 0.125, 0.375, 0.125, 0.375, 0.25, 0.4375, 0.25, 0.4375, 0.375, 0.375, 0.375, 0.375, 0.5, 0.4375, 0.5, 0.4062, 0.0, 0.375, 0.125, 0.4375, 0.125, 0.4375, 0.25, 0.375, 0.25, 0.375, 0.375, 0.4375, 0.375, 0.375, 0.125, 0.3125, 0.125, 0.3125, 0.25, 0.375, 0.25, 0.375, 0.375, 0.3125, 0.375, 0.3125, 0.5, 0.375, 0.5, 0.3437, 0.0, 0.3125, 0.125, 0.375, 0.125, 0.375, 0.25, 0.3125, 0.25, 0.3125, 0.375, 0.375, 0.375, 0.2812, 0.0, 0.25, 0.125, 0.3125, 0.125, 0.3125, 0.25, 0.25, 0.25, 0.25, 0.375, 0.3125, 0.375, 0.3125, 0.125, 0.25, 0.125, 0.25, 0.25, 0.3125, 0.25, 0.3125, 0.375, 0.25, 0.375, 0.25, 0.5, 0.3125, 0.5, 0.2187, 0.0, 0.1875, 0.125, 0.25, 0.125, 0.25, 0.25, 0.1875, 0.25, 0.1875, 0.375, 0.25, 0.375, 0.25, 0.125, 0.1875, 0.125, 0.1875, 0.25, 0.25, 0.25, 0.25, 0.375, 0.1875, 0.375, 0.1875, 0.5, 0.25, 0.5, 0.1875, 0.125, 0.125, 0.125, 0.125, 0.25, 0.1875, 0.25, 0.1875, 0.375, 0.125, 0.375, 0.125, 0.5, 0.1875, 0.5, 0.1562, 0.0, 0.125, 0.125, 0.1875, 0.125, 0.1875, 0.25, 0.125, 0.25, 0.125, 0.375, 0.1875, 0.375, 0.125, 0.125, 0.0625, 0.125, 0.0625, 0.25, 0.125, 0.25, 0.125, 0.375, 0.0625, 0.375, 0.0625, 0.5, 0.125, 0.5, 0.09375, 0.0, 0.0625, 0.125, 0.125, 0.125, 0.125, 0.25, 0.0625, 0.25, 0.0625, 0.375, 0.125, 0.375, 0.03125, 0.0, 0.0, 0.125, 0.0625, 0.125, 0.0625, 0.25, 0.0, 0.25, 0.0, 0.375, 0.0625, 0.375, 0.0625, 0.125, 0.0, 0.125, 0.0, 0.25, 0.0625, 0.25, 0.0625, 0.375, 0.0, 0.375, 0.0, 0.5, 0.0625, 0.5, 1.0, 0.25, 0.9375, 0.25, 0.9375, 0.375, 1.0, 0.375, 1.0, 0.125, 0.9375, 0.125, 0.9375, 0.25, 1.0, 0.25, 1.0, 0.375, 0.9375, 0.375, 0.9375, 0.5, 1.0, 0.5, 0.9687, 0.0, 0.9375, 0.125, 1.0, 0.125, 0.9375, 0.125, 0.875, 0.125, 0.875, 0.25, 0.9375, 0.25, 0.9375, 0.375, 0.875, 0.375, 0.875, 0.5, 0.9375, 0.5, 0.9062, 0.0, 0.875, 0.125, 0.9375, 0.125, 0.9375, 0.25, 0.875, 0.25, 0.875, 0.375, 0.9375, 0.375, 0.875, 0.375, 0.8125, 0.375, 0.8125, 0.5, 0.875, 0.5, 0.8437, 0.0, 0.8125, 0.125, 0.875, 0.125, 0.875, 0.25, 0.8125, 0.25, 0.8125, 0.375, 0.875, 0.375, 0.875, 0.125, 0.8125, 0.125, 0.8125, 0.25, 0.875, 0.25, 0.7812, 0.0, 0.75, 0.125, 0.8125, 0.125, 0.8125, 0.25, 0.75, 0.25, 0.75, 0.375, 0.8125, 0.375, 0.8125, 0.125, 0.75, 0.125, 0.75, 0.25, 0.8125, 0.25, 0.8125, 0.375, 0.75, 0.375, 0.75, 0.5, 0.8125, 0.5, 0.75, 0.5, 0.75, 0.5, 0.8125, 0.5, 0.8125, 0.5, 0.75, 0.5, 0.75, 0.5, 0.8125, 0.5, 0.8125, 0.5, 0.375, 0.5, 0.375, 0.5, 0.4375, 0.5, 0.4375, 0.5, 0.125, 0.5, 0.125, 0.5, 0.1875, 0.5, 0.1875, 0.5, 0.0625, 0.5, 0.0625, 0.5, 0.125, 0.5, 0.125, 0.5, 0.25, 0.5, 0.25, 0.5, 0.3125, 0.5, 0.3125, 0.5, 0.625, 0.5, 0.625, 0.5, 0.6875, 0.5, 0.6875, 0.5, 0.4375, 0.5, 0.4375, 0.5, 0.4375, 0.5, 0.4375, 0.5, 0.0, 0.5, 0.0, 0.5, 0.0625, 0.5, 0.0625, 0.5, 0.9375, 0.5, 0.9375, 0.5, 1.0, 0.5, 1.0, 0.5, 0.8125, 0.5, 0.8125, 0.5, 0.875, 0.5, 0.875, 0.5, 0.3125, 0.5, 0.3125, 0.5, 0.375, 0.5, 0.375, 0.5, 0.6875, 0.5, 0.6875, 0.5, 0.75, 0.5, 0.75, 0.5, 0.5625, 0.5, 0.5625, 0.5, 0.625, 0.5, 0.625, 0.5, 0.875, 0.5, 0.875, 0.5, 0.9375, 0.5, 0.9375, 0.5, 0.1875, 0.5, 0.1875, 0.5, 0.25, 0.5, 0.25, 0.5, 0.5, 0.5, 0.5625, 0.5, 0.5625, 0.5, 0.5, 0.5, 0.4375, 0.5, 0.4375, 0.5, 0.5, 0.5, 0.5, 0.5, 0.5, 0.5, 0.5, 0.5, 0.5625, 0.5, 0.5625, 0.5, 0.5625, 0.5, 0.5625, 0.5, 0.5625, 0.5, 0.5625, 0.5, 0.5625, 0.5, 0.5, 0.5, 0.5, 0.5, 0.5625, 0.5, 0.5, 0.5, 0.4375, 0.5, 0.4375, 0.5, 0.5, 0.5, 0.4375, 0.5, 0.5, 0.5, 0.5, 0.5, 0.4375, 0.5])
me_sphere_001.update()
me_cube = bpy.data.meshes.new('Cube')
me_cube.from_pydata([(5.803, -4.056, -21.41), (5.803, -4.056, 8.426), (5.803, 4.056, -21.41), (5.803, 4.056, 8.426), (5.803, 4.056, 17.0), (5.803, -4.056, 17.0), (23.11, 4.056, 8.426), (23.11, -4.056, 8.426), (23.11, 4.056, 17.0), (23.11, -4.056, 17.0), (0.0, 4.056, -21.41), (0.0, 4.056, 8.426), (0.0, -4.056, -21.41), (0.0, -4.056, 8.426), (0.0, 4.056, 17.0), (0.0, -4.056, 17.0), (0.0, 1.681, 97.23), (3.416, 1.681, 92.57), (3.416, -1.681, 92.57), (0.0, -1.681, 97.23), (-5.803, -4.056, -21.41), (-5.803, -4.056, 8.426), (-5.803, 4.056, -21.41), (-5.803, 4.056, 8.426), (-5.803, 4.056, 17.0), (-5.803, -4.056, 17.0), (-23.11, 4.056, 8.426), (-23.11, -4.056, 8.426), (-23.11, 4.056, 17.0), (-23.11, -4.056, 17.0), (-3.416, 1.681, 92.57), (-3.416, -1.681, 92.57)], [], [(10, 11, 3, 2), (2, 3, 1, 0), (10, 2, 0, 12), (13, 1, 5, 15), (5, 1, 7, 9), (7, 6, 8, 9), (4, 5, 9, 8), (1, 3, 6, 7), (3, 4, 8, 6), (3, 11, 14, 4), (4, 14, 16, 17), (0, 1, 13, 12), (17, 16, 19, 18), (14, 15, 19, 16), (15, 5, 18, 19), (5, 4, 17, 18), (10, 22, 23, 11), (22, 20, 21, 23), (10, 12, 20, 22), (13, 15, 25, 21), (25, 29, 27, 21), (27, 29, 28, 26), (24, 28, 29, 25), (21, 27, 26, 23), (23, 26, 28, 24), (23, 24, 14, 11), (24, 30, 16, 14), (20, 12, 13, 21), (30, 31, 19, 16), (15, 19, 31, 25), (25, 31, 30, 24)])
me_cube.polygons.foreach_set('use_smooth', [True] * 31)
me_cube.polygons.foreach_set('material_index', [0, 0, 0, 0, 0, 0, 0, 0, 0, 0, 1, 0, 1, 0, 1, 1, 0, 0, 0, 0, 0, 0, 0, 0, 0, 0, 1, 0, 1, 1, 1])
_uv = me_cube.uv_layers.new(name='UVMap')
_uv.uv.foreach_set('vector', [0.375, 0.375, 0.625, 0.375, 0.625, 0.5, 0.375, 0.5, 0.375, 0.5, 0.625, 0.5, 0.625, 0.75, 0.375, 0.75, 0.25, 0.5, 0.375, 0.5, 0.375, 0.75, 0.25, 0.75, 0.625, 0.875, 0.625, 0.75, 0.625, 0.75, 0.625, 0.875, 0.625, 0.75, 0.625, 0.75, 0.625, 0.75, 0.625, 0.75, 0.625, 0.75, 0.625, 0.5, 0.625, 0.5, 0.625, 0.75, 0.625, 0.5, 0.625, 0.75, 0.625, 0.75, 0.625, 0.5, 0.625, 0.75, 0.625, 0.5, 0.625, 0.5, 0.625, 0.75, 0.625, 0.5, 0.625, 0.5, 0.625, 0.5, 0.625, 0.5, 0.625, 0.5, 0.625, 0.375, 0.625, 0.375, 0.625, 0.5, 0.625, 0.5, 0.625, 0.375, 0.625, 0.375, 0.625, 0.5, 0.375, 0.75, 0.625, 0.75, 0.625, 0.875, 0.375, 0.875, 0.625, 0.5, 0.75, 0.5, 0.75, 0.75, 0.625, 0.75, 0.0, 0.0, 0.0, 0.0, 0.0, 0.0, 0.0, 0.0, 0.625, 0.875, 0.625, 0.75, 0.625, 0.75, 0.625, 0.875, 0.625, 0.75, 0.625, 0.5, 0.625, 0.5, 0.625, 0.75, 0.375, 0.375, 0.375, 0.5, 0.625, 0.5, 0.625, 0.375, 0.375, 0.5, 0.375, 0.75, 0.625, 0.75, 0.625, 0.5, 0.25, 0.5, 0.25, 0.75, 0.375, 0.75, 0.375, 0.5, 0.625, 0.875, 0.625, 0.875, 0.625, 0.75, 0.625, 0.75, 0.625, 0.75, 0.625, 0.75, 0.625, 0.75, 0.625, 0.75, 0.625, 0.75, 0.625, 0.75, 0.625, 0.5, 0.625, 0.5, 0.625, 0.5, 0.625, 0.5, 0.625, 0.75, 0.625, 0.75, 0.625, 0.75, 0.625, 0.75, 0.625, 0.5, 0.625, 0.5, 0.625, 0.5, 0.625, 0.5, 0.625, 0.5, 0.625, 0.5, 0.625, 0.5, 0.625, 0.5, 0.625, 0.375, 0.625, 0.375, 0.625, 0.5, 0.625, 0.5, 0.625, 0.375, 0.625, 0.375, 0.375, 0.75, 0.375, 0.875, 0.625, 0.875, 0.625, 0.75, 0.625, 0.5, 0.625, 0.75, 0.75, 0.75, 0.75, 0.5, 0.625, 0.875, 0.625, 0.875, 0.625, 0.75, 0.625, 0.75, 0.625, 0.75, 0.625, 0.75, 0.625, 0.5, 0.625, 0.5])
me_cube.materials.append(mat_hilt)
me_cube.materials.append(mat_blade)
me_cube.update()
arm_armature = bpy.data.armatures.new('Armature')  # bones are not reproduced
arm_armature_001 = bpy.data.armatures.new('Armature.001')  # bones are not reproduced

# ---- objects
ob_baddie = bpy.data.objects.new('Baddie', me_sphere)
ob_armature = bpy.data.objects.new('Armature', arm_armature)
ob_player = bpy.data.objects.new('Player', me_sphere_001)
ob_armature_001 = bpy.data.objects.new('Armature.001', arm_armature_001)
ob_cube = bpy.data.objects.new('Cube', me_cube)

# ---- transforms, parenting, visibility, modifiers, constraints
ob_baddie.parent = ob_armature
ob_baddie.location = (0.0, 0.0, 0.0)
_vg = ob_baddie.vertex_groups.new(name='Body')
_vg.add([0, 1, 2, 3, 4, 5, 6, 7, 8, 9, 10, 11, 12, 13, 14, 15, 16, 17, 18, 19, 20, 21, 22, 23, 24, 25, 26, 27, 28, 29, 30, 31, 32, 33, 34, 35, 36, 37, 38, 39, 40, 41, 42, 43, 44, 45, 46, 47, 48, 49, 50, 51, 52, 53, 54, 55, 56, 57, 58, 59, 60, 61, 62, 63, 64, 65, 66, 67, 68, 69, 70, 71, 72, 73, 74, 75, 76, 77, 78, 79, 80, 81, 82, 83, 84, 85, 86, 87, 88, 89, 90, 91, 92, 93, 94, 95, 96, 97, 98, 99, 100, 101, 102, 103, 104, 105, 106, 107, 108, 109, 110, 111, 112, 113, 114, 115, 116, 117, 118, 119, 120, 121, 122, 123, 124, 125, 126, 127, 128, 129, 130, 131, 132, 133, 134, 135, 136, 137, 138, 139, 140, 141, 142, 143, 144, 145, 146, 147, 148, 149, 150, 151], 1.0, 'REPLACE')
_vg = ob_baddie.vertex_groups.new(name='Sword')
_m = ob_baddie.modifiers.new('Armature', 'ARMATURE')
_m.object = ob_armature
_m = ob_baddie.modifiers.new('Auto Smooth', 'NODES')
_m.node_group = ng_auto_smooth
_gi = [s.identifier for s in ng_auto_smooth.interface.items_tree if s.item_type == 'SOCKET' and s.in_out == 'INPUT']
_m[_gi[1]] = 0.5236  # Angle
ob_armature.location = (0.0, 0.0, 0.0)
ob_armature.scale = (0.01, 0.01, 0.01)
ob_armature.show_in_front = True
ob_player.location = (0.0, 0.0, 1.0)
_m = ob_player.modifiers.new('Auto Smooth', 'NODES')
_m.node_group = ng_auto_smooth
_gi = [s.identifier for s in ng_auto_smooth.interface.items_tree if s.item_type == 'SOCKET' and s.in_out == 'INPUT']
_m[_gi[1]] = 0.5236  # Angle
ob_armature_001.location = (0.0, 0.0, 0.0)
ob_armature_001.scale = (0.01, 0.01, 0.01)
ob_armature_001.show_in_front = True
ob_cube.parent = ob_armature_001
ob_cube.matrix_parent_inverse = Matrix(((100.0, -0.0, 0.0, -0.0), (-0.0, 100.0, -0.0, 0.0), (0.0, -0.0, 100.0, -0.0), (-0.0, 0.0, -0.0, 1.0)))
ob_cube.location = (0.0, 0.0, 0.0)
ob_cube.scale = (0.01, 0.01, 0.01)
_vg = ob_cube.vertex_groups.new(name='Sword')
_vg.add([0, 1, 2, 3, 4, 5, 6, 7, 8, 9, 10, 11, 12, 13, 14, 15, 16, 17, 18, 19, 20, 21, 22, 23, 24, 25, 26, 27, 28, 29, 30, 31], 1.0, 'REPLACE')
_m = ob_cube.modifiers.new('Armature', 'ARMATURE')
_m.object = ob_armature_001
_m = ob_cube.modifiers.new('Auto Smooth', 'NODES')
_m.node_group = ng_auto_smooth
_gi = [s.identifier for s in ng_auto_smooth.interface.items_tree if s.item_type == 'SOCKET' and s.in_out == 'INPUT']
_m[_gi[1]] = 0.5236  # Angle

# ---- collection membership
col_baddie.objects.link(ob_baddie)
col_baddie.objects.link(ob_armature)
col_player.objects.link(ob_player)
col_sword.objects.link(ob_armature_001)
col_sword.objects.link(ob_cube)

# ---- scene / render settings (as saved in the file)
scene.frame_start = 1; scene.frame_end = 24; scene.frame_set(1)
scene.render.engine = 'BLENDER_EEVEE_NEXT'
scene.cycles.sampling_pattern = 'TABULATED_SOBOL'
scene.cycles.use_light_tree = False
scene.view_settings.view_transform = 'Filmic'
bpy.context.view_layer.update()

# ---- added for rendering (the .blend has no active camera and no usable light): camera, sun
cam_auto = bpy.data.cameras.new('AutoCamera')
cam_auto.lens = 50.0
cam_auto.sensor_width = 36.0
cam_auto.clip_end = 1000.0
ob_auto_camera = bpy.data.objects.new('AutoCamera', cam_auto)
scene.collection.objects.link(ob_auto_camera)
ob_auto_camera.location = (2.27658, -2.58754, 2.51796)
ob_auto_camera.rotation_euler = (1.09748, -7.21219e-08, 0.694738)
scene.camera = ob_auto_camera
light_auto_sun = bpy.data.lights.new('AutoSun', 'SUN')
light_auto_sun.energy = 3.0
light_auto_sun.angle = 0.0523599
ob_auto_sun = bpy.data.objects.new('AutoSun', light_auto_sun)
scene.collection.objects.link(ob_auto_sun)
ob_auto_sun.rotation_euler = (0.872665, 0.174533, 0.523599)
bpy.context.view_layer.update()
